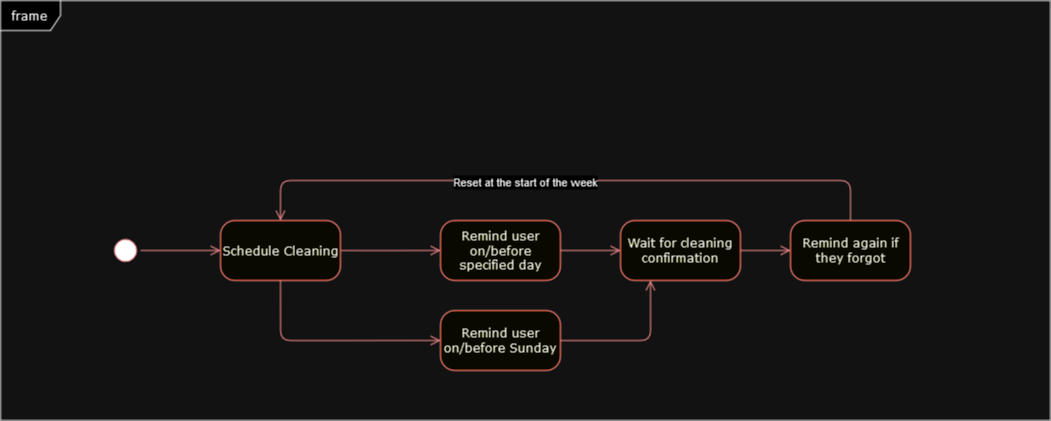

The diagram above was exported from draw.io. Its source (the exported page's mxGraphModel, read from the mxfile embedded in the PNG):
<mxGraphModel dx="1059" dy="525" grid="1" gridSize="10" guides="1" tooltips="1" connect="1" arrows="1" fold="1" page="1" pageScale="1" pageWidth="1100" pageHeight="850" background="none" math="0" shadow="0">
  <root>
    <mxCell id="0" />
    <mxCell id="1" parent="0" />
    <mxCell id="2a3bc250acf0617d-8" value="frame" style="shape=umlFrame;whiteSpace=wrap;html=1;rounded=1;shadow=0;comic=0;labelBackgroundColor=none;strokeWidth=1;fontFamily=Verdana;fontSize=12;align=center;" parent="1" vertex="1">
      <mxGeometry x="40" y="30" width="1050" height="420" as="geometry" />
    </mxCell>
    <mxCell id="382b91b5511bd0f7-1" value="" style="ellipse;html=1;shape=startState;fillColor=#000000;strokeColor=#ff0000;rounded=1;shadow=0;comic=0;labelBackgroundColor=none;fontFamily=Verdana;fontSize=12;fontColor=#000000;align=center;direction=south;" parent="1" vertex="1">
      <mxGeometry x="150" y="265" width="30" height="30" as="geometry" />
    </mxCell>
    <mxCell id="382b91b5511bd0f7-5" value="Remind user on/before Sunday" style="rounded=1;whiteSpace=wrap;html=1;arcSize=24;fillColor=#ffffc0;strokeColor=#ff0000;shadow=0;comic=0;labelBackgroundColor=none;fontFamily=Verdana;fontSize=12;fontColor=#000000;align=center;" parent="1" vertex="1">
      <mxGeometry x="480" y="340" width="120" height="60" as="geometry" />
    </mxCell>
    <mxCell id="382b91b5511bd0f7-6" value="Schedule Cleaning " style="rounded=1;whiteSpace=wrap;html=1;arcSize=24;fillColor=#ffffc0;strokeColor=#ff0000;shadow=0;comic=0;labelBackgroundColor=none;fontFamily=Verdana;fontSize=12;fontColor=#000000;align=center;" parent="1" vertex="1">
      <mxGeometry x="260" y="250" width="120" height="60" as="geometry" />
    </mxCell>
    <mxCell id="3cde6dad864a17aa-3" style="edgeStyle=orthogonalEdgeStyle;html=1;exitX=1;exitY=0.5;entryX=0;entryY=0.5;labelBackgroundColor=none;endArrow=open;endSize=8;strokeColor=#ff0000;fontFamily=Verdana;fontSize=12;align=left;entryDx=0;entryDy=0;exitDx=0;exitDy=0;" parent="1" source="382b91b5511bd0f7-7" target="382b91b5511bd0f7-10" edge="1">
      <mxGeometry relative="1" as="geometry" />
    </mxCell>
    <mxCell id="382b91b5511bd0f7-7" value="Remind user on/before specified day" style="rounded=1;whiteSpace=wrap;html=1;arcSize=24;fillColor=#ffffc0;strokeColor=#ff0000;shadow=0;comic=0;labelBackgroundColor=none;fontFamily=Verdana;fontSize=12;fontColor=#000000;align=center;" parent="1" vertex="1">
      <mxGeometry x="480" y="250" width="120" height="60" as="geometry" />
    </mxCell>
    <mxCell id="3cde6dad864a17aa-13" style="edgeStyle=elbowEdgeStyle;html=1;entryX=0;entryY=0.5;labelBackgroundColor=none;endArrow=open;endSize=8;strokeColor=#ff0000;fontFamily=Verdana;fontSize=12;align=left;entryDx=0;entryDy=0;exitX=1;exitY=0.5;exitDx=0;exitDy=0;" parent="1" source="382b91b5511bd0f7-10" target="382b91b5511bd0f7-9" edge="1">
      <mxGeometry relative="1" as="geometry">
        <Array as="points" />
      </mxGeometry>
    </mxCell>
    <mxCell id="382b91b5511bd0f7-9" value="Remind again if they forgot" style="rounded=1;whiteSpace=wrap;html=1;arcSize=24;fillColor=#ffffc0;strokeColor=#ff0000;shadow=0;comic=0;labelBackgroundColor=none;fontFamily=Verdana;fontSize=12;fontColor=#000000;align=center;" parent="1" vertex="1">
      <mxGeometry x="830" y="250" width="120" height="60" as="geometry" />
    </mxCell>
    <mxCell id="382b91b5511bd0f7-10" value="Wait for cleaning confirmation" style="rounded=1;whiteSpace=wrap;html=1;arcSize=24;fillColor=#ffffc0;strokeColor=#ff0000;shadow=0;comic=0;labelBackgroundColor=none;fontFamily=Verdana;fontSize=12;fontColor=#000000;align=center;" parent="1" vertex="1">
      <mxGeometry x="660" y="250" width="120" height="60" as="geometry" />
    </mxCell>
    <mxCell id="3cde6dad864a17aa-5" style="edgeStyle=elbowEdgeStyle;html=1;labelBackgroundColor=none;endArrow=open;endSize=8;strokeColor=#ff0000;fontFamily=Verdana;fontSize=12;align=left;entryX=0.5;entryY=0;entryDx=0;entryDy=0;exitX=0.5;exitY=0;exitDx=0;exitDy=0;" parent="1" source="382b91b5511bd0f7-9" target="382b91b5511bd0f7-6" edge="1">
      <mxGeometry relative="1" as="geometry">
        <Array as="points">
          <mxPoint x="610" y="210" />
        </Array>
      </mxGeometry>
    </mxCell>
    <mxCell id="ZXG9u1bV0Tl3tDxg8qxC-3" value="Reset at the start of the week" style="edgeLabel;html=1;align=center;verticalAlign=middle;resizable=0;points=[];" vertex="1" connectable="0" parent="3cde6dad864a17aa-5">
      <mxGeometry x="0.125" y="1" relative="1" as="geometry">
        <mxPoint as="offset" />
      </mxGeometry>
    </mxCell>
    <mxCell id="2a3bc250acf0617d-9" style="edgeStyle=orthogonalEdgeStyle;html=1;labelBackgroundColor=none;endArrow=open;endSize=8;strokeColor=#ff0000;fontFamily=Verdana;fontSize=12;align=left;" parent="1" source="382b91b5511bd0f7-1" target="382b91b5511bd0f7-6" edge="1">
      <mxGeometry relative="1" as="geometry" />
    </mxCell>
    <mxCell id="2a3bc250acf0617d-10" style="edgeStyle=orthogonalEdgeStyle;html=1;labelBackgroundColor=none;endArrow=open;endSize=8;strokeColor=#ff0000;fontFamily=Verdana;fontSize=12;align=left;entryX=0;entryY=0.5;exitX=1;exitY=0.5;exitDx=0;exitDy=0;" parent="1" source="382b91b5511bd0f7-6" target="382b91b5511bd0f7-7" edge="1">
      <mxGeometry relative="1" as="geometry">
        <Array as="points">
          <mxPoint x="400" y="280" />
          <mxPoint x="400" y="280" />
        </Array>
      </mxGeometry>
    </mxCell>
    <mxCell id="2a3bc250acf0617d-12" style="edgeStyle=orthogonalEdgeStyle;html=1;entryX=0;entryY=0.5;labelBackgroundColor=none;endArrow=open;endSize=8;strokeColor=#ff0000;fontFamily=Verdana;fontSize=12;align=left;entryDx=0;entryDy=0;exitX=0.5;exitY=1;exitDx=0;exitDy=0;" parent="1" source="382b91b5511bd0f7-6" target="382b91b5511bd0f7-5" edge="1">
      <mxGeometry relative="1" as="geometry" />
    </mxCell>
    <mxCell id="2a3bc250acf0617d-15" style="edgeStyle=orthogonalEdgeStyle;html=1;entryX=0.25;entryY=1;labelBackgroundColor=none;endArrow=open;endSize=8;strokeColor=#ff0000;fontFamily=Verdana;fontSize=12;align=left;entryDx=0;entryDy=0;" parent="1" source="382b91b5511bd0f7-5" target="382b91b5511bd0f7-10" edge="1">
      <mxGeometry relative="1" as="geometry" />
    </mxCell>
  </root>
</mxGraphModel>